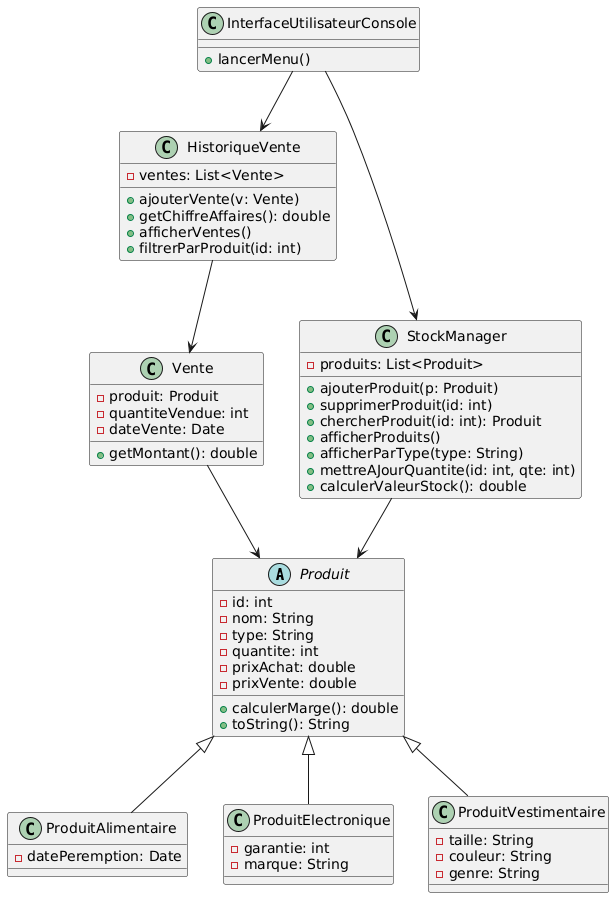

The diagram above was rendered by PlantUML. Its source (embedded in the PNG):
@startuml
abstract class Produit {
  - id: int
  - nom: String
  - type: String
  - quantite: int
  - prixAchat: double
  - prixVente: double
  + calculerMarge(): double
  + toString(): String
}

class ProduitAlimentaire {
  - datePeremption: Date
}

class ProduitElectronique {
  - garantie: int
  - marque: String
}

class ProduitVestimentaire {
  - taille: String
  - couleur: String
  - genre: String
}

class Vente {
  - produit: Produit
  - quantiteVendue: int
  - dateVente: Date
  + getMontant(): double
}

class HistoriqueVente {
  - ventes: List<Vente>
  + ajouterVente(v: Vente)
  + getChiffreAffaires(): double
  + afficherVentes()
  + filtrerParProduit(id: int)
}

class StockManager {
  - produits: List<Produit>
  + ajouterProduit(p: Produit)
  + supprimerProduit(id: int)
  + chercherProduit(id: int): Produit
  + afficherProduits()
  + afficherParType(type: String)
  + mettreAJourQuantite(id: int, qte: int)
  + calculerValeurStock(): double
}

class InterfaceUtilisateurConsole {
  + lancerMenu()
}

Produit <|-- ProduitAlimentaire
Produit <|-- ProduitElectronique
Produit <|-- ProduitVestimentaire

Vente --> Produit
HistoriqueVente --> Vente
StockManager --> Produit
InterfaceUtilisateurConsole --> StockManager
InterfaceUtilisateurConsole --> HistoriqueVente
@enduml